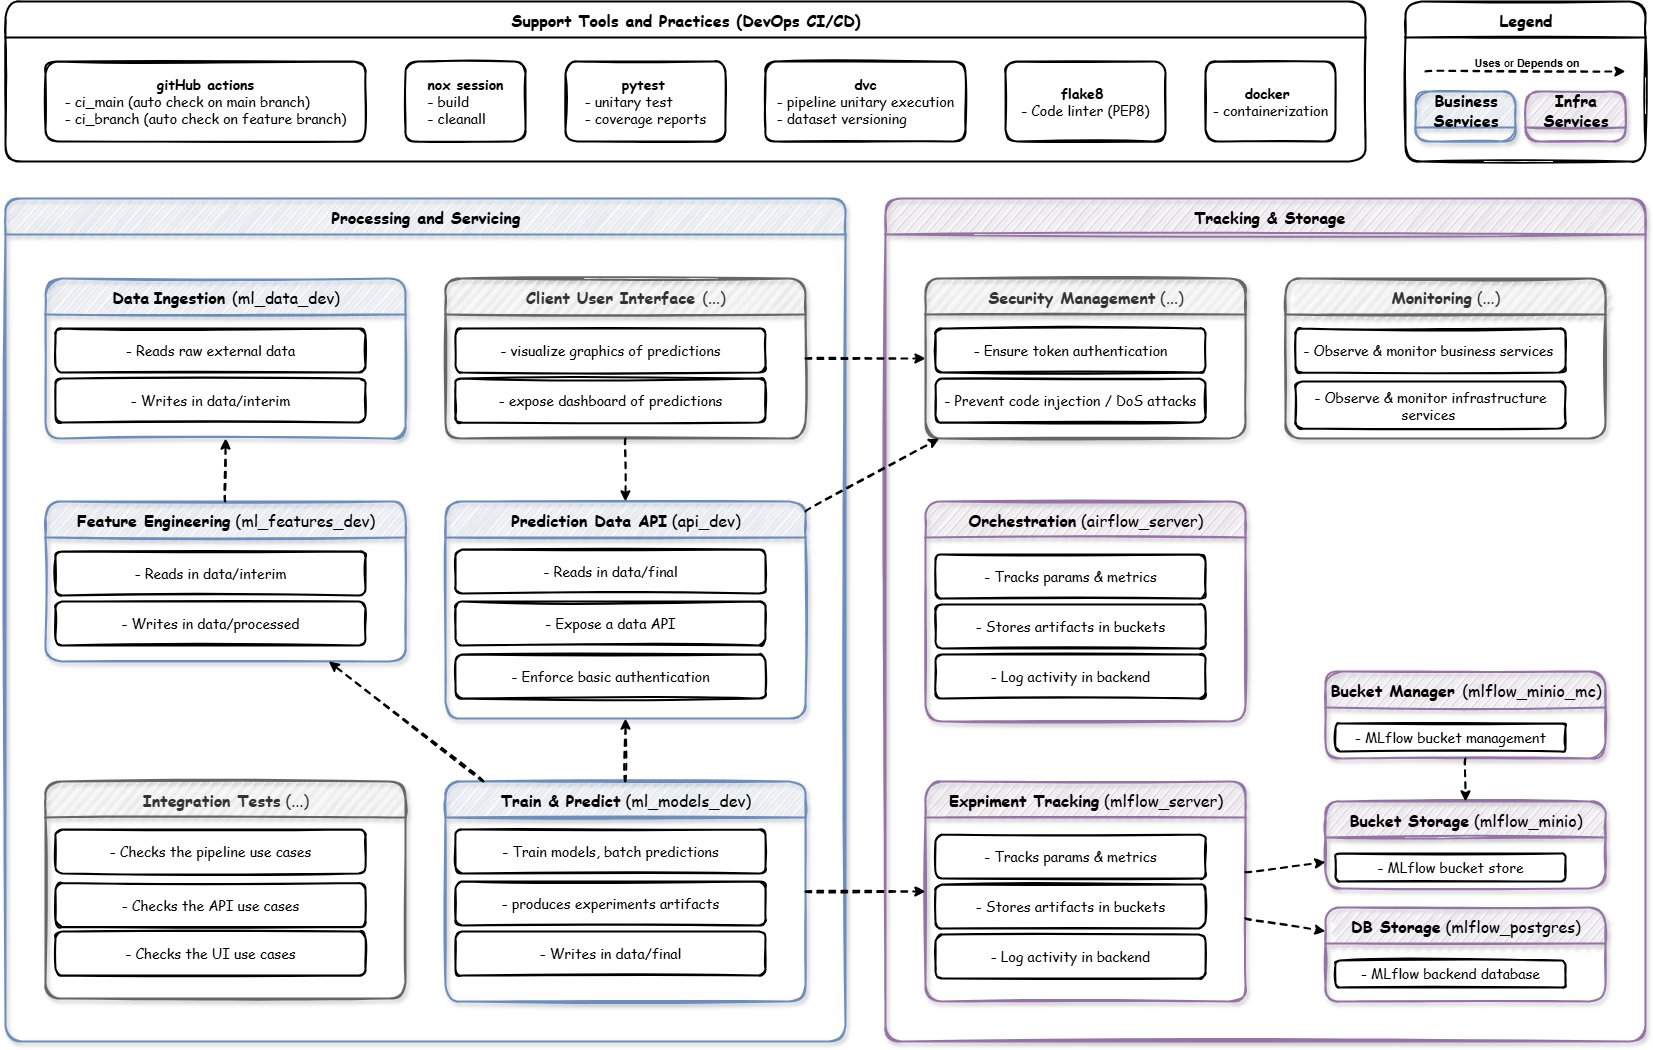

The diagram above was exported from draw.io. Its source (the exported page's mxGraphModel, read from the mxfile embedded in the PNG):
<mxGraphModel dx="1871" dy="932" grid="1" gridSize="10" guides="1" tooltips="1" connect="1" arrows="1" fold="1" page="1" pageScale="1" pageWidth="1600" pageHeight="1100" math="0" shadow="0">
  <root>
    <mxCell id="0" />
    <mxCell id="1" parent="0" />
    <mxCell id="3" value="Support Tools and Practices (DevOps CI/CD)" style="swimlane;rounded=1;html=1;sketch=1;strokeWidth=2;startSize=36;align=center;fontFamily=Comic Sans MS;fontSize=16;shadow=0;" parent="1" vertex="1">
      <mxGeometry x="40" y="40" width="1360" height="160" as="geometry" />
    </mxCell>
    <mxCell id="6" value="&lt;b&gt;gitHub actions&lt;/b&gt;&lt;div&gt;&lt;div style=&quot;text-align: left;&quot;&gt;- ci_main (&lt;span style=&quot;background-color: transparent; color: light-dark(rgb(0, 0, 0), rgb(255, 255, 255));&quot;&gt;auto check on main branch)&lt;/span&gt;&lt;/div&gt;&lt;div style=&quot;text-align: left;&quot;&gt;&lt;span style=&quot;background-color: transparent; color: light-dark(rgb(0, 0, 0), rgb(255, 255, 255));&quot;&gt;- ci_branch (&lt;/span&gt;&lt;span style=&quot;background-color: transparent; color: light-dark(rgb(0, 0, 0), rgb(255, 255, 255));&quot;&gt;auto check on feature branch)&lt;/span&gt;&lt;/div&gt;&lt;/div&gt;" style="rounded=1;whiteSpace=wrap;html=1;sketch=1;strokeWidth=2;fontFamily=Comic Sans MS;fontSize=14;align=center;" parent="3" vertex="1">
      <mxGeometry x="40" y="60" width="320" height="80" as="geometry" />
    </mxCell>
    <mxCell id="7" value="&lt;div style=&quot;&quot;&gt;&lt;span style=&quot;background-color: transparent; color: light-dark(rgb(0, 0, 0), rgb(255, 255, 255));&quot;&gt;&lt;b&gt;nox session&lt;/b&gt;&lt;/span&gt;&lt;/div&gt;&lt;div style=&quot;text-align: left;&quot;&gt;- build&lt;/div&gt;&lt;div style=&quot;text-align: left;&quot;&gt;- cleanall&lt;/div&gt;" style="rounded=1;whiteSpace=wrap;html=1;sketch=1;strokeWidth=2;fontFamily=Comic Sans MS;fontSize=14;" parent="3" vertex="1">
      <mxGeometry x="400" y="60" width="120" height="80" as="geometry" />
    </mxCell>
    <mxCell id="8" value="&lt;b&gt;pytest&lt;/b&gt;&amp;nbsp;&lt;div style=&quot;text-align: left;&quot;&gt;- unitary test&lt;/div&gt;&lt;div style=&quot;text-align: left;&quot;&gt;- coverage reports&lt;/div&gt;" style="rounded=1;whiteSpace=wrap;html=1;sketch=1;strokeWidth=2;fontFamily=Comic Sans MS;fontSize=14;" parent="3" vertex="1">
      <mxGeometry x="560" y="60" width="160" height="80" as="geometry" />
    </mxCell>
    <mxCell id="9" value="&lt;b&gt;dvc&lt;/b&gt;&lt;div style=&quot;text-align: left;&quot;&gt;- pipeline unitary execution&lt;/div&gt;&lt;div style=&quot;text-align: left;&quot;&gt;- dataset versioning&lt;/div&gt;" style="rounded=1;whiteSpace=wrap;html=1;sketch=1;strokeWidth=2;fontFamily=Comic Sans MS;fontSize=14;" parent="3" vertex="1">
      <mxGeometry x="760" y="60" width="200" height="80" as="geometry" />
    </mxCell>
    <mxCell id="10" value="&lt;b&gt;flake8&amp;nbsp;&lt;/b&gt;&lt;div&gt;- Code linter&lt;span style=&quot;background-color: transparent; color: light-dark(rgb(0, 0, 0), rgb(255, 255, 255));&quot;&gt;&amp;nbsp;(PEP8)&lt;/span&gt;&lt;/div&gt;" style="rounded=1;whiteSpace=wrap;html=1;sketch=1;strokeWidth=2;fontFamily=Comic Sans MS;fontSize=14;" parent="3" vertex="1">
      <mxGeometry x="1000" y="60" width="160" height="80" as="geometry" />
    </mxCell>
    <mxCell id="5SVnehRMTHUw5bCx5-rH-81" value="&lt;b&gt;docker&amp;nbsp;&lt;/b&gt;&lt;div&gt;- containerization&lt;/div&gt;" style="rounded=1;whiteSpace=wrap;html=1;sketch=1;strokeWidth=2;fontFamily=Comic Sans MS;fontSize=14;" vertex="1" parent="3">
      <mxGeometry x="1200" y="60" width="130" height="80" as="geometry" />
    </mxCell>
    <mxCell id="4" value="&amp;nbsp;Tracking &amp;amp; Storage" style="swimlane;rounded=1;html=1;sketch=1;strokeWidth=2;startSize=36;align=center;fontFamily=Comic Sans MS;fontSize=16;shadow=1;fillColor=#e1d5e7;strokeColor=#9673a6;" parent="1" vertex="1">
      <mxGeometry x="920" y="237" width="760" height="843" as="geometry" />
    </mxCell>
    <mxCell id="15" value="Bucket Storage&lt;span style=&quot;font-weight: normal;&quot;&gt; (&lt;span style=&quot;background-color: transparent; color: light-dark(rgb(0, 0, 0), rgb(255, 255, 255));&quot;&gt;mlflow_minio)&lt;/span&gt;&lt;/span&gt;" style="swimlane;rounded=1;html=1;sketch=1;strokeWidth=2;startSize=36;align=center;fontFamily=Comic Sans MS;fontSize=16;fillColor=#e1d5e7;strokeColor=#9673a6;shadow=1;" parent="4" vertex="1">
      <mxGeometry x="440" y="603" width="280" height="87" as="geometry" />
    </mxCell>
    <mxCell id="16" value="- MLflow bucket store" style="rounded=1;whiteSpace=wrap;html=1;sketch=1;strokeWidth=2;fontFamily=Comic Sans MS;fontSize=14;" parent="15" vertex="1">
      <mxGeometry x="10" y="52" width="230" height="28" as="geometry" />
    </mxCell>
    <mxCell id="17" value="DB Storage&lt;span style=&quot;font-weight: normal;&quot;&gt; (mlflow_postgres)&lt;/span&gt;" style="swimlane;rounded=1;html=1;sketch=1;strokeWidth=2;startSize=36;align=center;fontFamily=Comic Sans MS;fontSize=16;fillColor=#e1d5e7;strokeColor=#9673a6;shadow=1;" parent="4" vertex="1">
      <mxGeometry x="440" y="709" width="280" height="94" as="geometry" />
    </mxCell>
    <mxCell id="18" value="- MLflow backend database" style="rounded=1;whiteSpace=wrap;html=1;sketch=1;strokeWidth=2;fontFamily=Comic Sans MS;fontSize=14;" parent="17" vertex="1">
      <mxGeometry x="10" y="53" width="230" height="27" as="geometry" />
    </mxCell>
    <mxCell id="19" value="Monitoring&lt;span style=&quot;font-weight: normal;&quot;&gt; (...)&lt;/span&gt;" style="swimlane;rounded=1;html=1;sketch=1;strokeWidth=2;startSize=36;align=center;fontFamily=Comic Sans MS;fontSize=16;fillColor=#f5f5f5;fontColor=#333333;strokeColor=#666666;fillStyle=auto;swimlaneFillColor=none;shadow=1;" parent="4" vertex="1">
      <mxGeometry x="400" y="80" width="320" height="160" as="geometry" />
    </mxCell>
    <mxCell id="5SVnehRMTHUw5bCx5-rH-57" value="- Observe &amp;amp; monitor infrastructure services&amp;nbsp;" style="rounded=1;whiteSpace=wrap;html=1;sketch=1;strokeWidth=2;fontFamily=Comic Sans MS;fontSize=14;align=center;" vertex="1" parent="19">
      <mxGeometry x="10" y="103" width="270" height="47" as="geometry" />
    </mxCell>
    <mxCell id="5SVnehRMTHUw5bCx5-rH-61" value="- Observe &amp;amp; monitor business services&amp;nbsp;" style="rounded=1;whiteSpace=wrap;html=1;sketch=1;strokeWidth=2;fontFamily=Comic Sans MS;fontSize=14;" vertex="1" parent="19">
      <mxGeometry x="10" y="50" width="270" height="44" as="geometry" />
    </mxCell>
    <mxCell id="32" value="Security Management&lt;span style=&quot;font-weight: normal;&quot;&gt;&amp;nbsp;(...)&lt;/span&gt;" style="swimlane;rounded=1;html=1;sketch=1;strokeWidth=2;startSize=36;align=center;fontFamily=Comic Sans MS;fontSize=16;fillColor=#f5f5f5;strokeColor=#666666;fontColor=#333333;shadow=1;" parent="4" vertex="1">
      <mxGeometry x="40" y="80" width="320" height="160" as="geometry" />
    </mxCell>
    <mxCell id="5SVnehRMTHUw5bCx5-rH-46" value="- Ensure token authentication" style="rounded=1;whiteSpace=wrap;html=1;sketch=1;strokeWidth=2;fontFamily=Comic Sans MS;fontSize=14;" vertex="1" parent="32">
      <mxGeometry x="10" y="50" width="270" height="44" as="geometry" />
    </mxCell>
    <mxCell id="5SVnehRMTHUw5bCx5-rH-47" value="- Prevent code injection / DoS attacks" style="rounded=1;whiteSpace=wrap;html=1;sketch=1;strokeWidth=2;fontFamily=Comic Sans MS;fontSize=14;" vertex="1" parent="32">
      <mxGeometry x="10" y="100" width="270" height="44" as="geometry" />
    </mxCell>
    <mxCell id="11" value="Expriment Tracking&lt;span style=&quot;font-weight: normal;&quot;&gt; (mlflow_server)&lt;/span&gt;" style="swimlane;rounded=1;html=1;sketch=1;strokeWidth=2;startSize=36;align=center;fontFamily=Comic Sans MS;fontSize=16;fillColor=#e1d5e7;strokeColor=#9673a6;shadow=1;" parent="4" vertex="1">
      <mxGeometry x="40" y="583" width="320" height="220" as="geometry" />
    </mxCell>
    <mxCell id="12" value="- Tracks params &amp; metrics" style="rounded=1;whiteSpace=wrap;html=1;sketch=1;strokeWidth=2;fontFamily=Comic Sans MS;fontSize=14;" parent="11" vertex="1">
      <mxGeometry x="10" y="53" width="270" height="44" as="geometry" />
    </mxCell>
    <mxCell id="13" value="- Stores artifacts in buckets" style="rounded=1;whiteSpace=wrap;html=1;sketch=1;strokeWidth=2;fontFamily=Comic Sans MS;fontSize=14;" parent="11" vertex="1">
      <mxGeometry x="10" y="103" width="270" height="44" as="geometry" />
    </mxCell>
    <mxCell id="14" value="- Log activity in backend" style="rounded=1;whiteSpace=wrap;html=1;sketch=1;strokeWidth=2;fontFamily=Comic Sans MS;fontSize=14;" parent="11" vertex="1">
      <mxGeometry x="10" y="153" width="270" height="44" as="geometry" />
    </mxCell>
    <mxCell id="39" style="endArrow=classic;dashed=1;curved=1;sketch=1;strokeWidth=2;" parent="4" source="11" target="15" edge="1">
      <mxGeometry relative="1" as="geometry" />
    </mxCell>
    <mxCell id="40" style="endArrow=classic;dashed=1;curved=1;sketch=1;strokeWidth=2;" parent="4" source="11" target="17" edge="1">
      <mxGeometry relative="1" as="geometry" />
    </mxCell>
    <mxCell id="5SVnehRMTHUw5bCx5-rH-76" value="Orchestration&lt;span style=&quot;font-weight: normal;&quot;&gt; (airflow_server)&lt;/span&gt;" style="swimlane;rounded=1;html=1;sketch=1;strokeWidth=2;startSize=36;align=center;fontFamily=Comic Sans MS;fontSize=16;fillColor=#e1d5e7;strokeColor=#9673a6;shadow=1;" vertex="1" parent="4">
      <mxGeometry x="40" y="303" width="320" height="220" as="geometry" />
    </mxCell>
    <mxCell id="5SVnehRMTHUw5bCx5-rH-77" value="- Tracks params &amp; metrics" style="rounded=1;whiteSpace=wrap;html=1;sketch=1;strokeWidth=2;fontFamily=Comic Sans MS;fontSize=14;" vertex="1" parent="5SVnehRMTHUw5bCx5-rH-76">
      <mxGeometry x="10" y="53" width="270" height="44" as="geometry" />
    </mxCell>
    <mxCell id="5SVnehRMTHUw5bCx5-rH-78" value="- Stores artifacts in buckets" style="rounded=1;whiteSpace=wrap;html=1;sketch=1;strokeWidth=2;fontFamily=Comic Sans MS;fontSize=14;" vertex="1" parent="5SVnehRMTHUw5bCx5-rH-76">
      <mxGeometry x="10" y="103" width="270" height="44" as="geometry" />
    </mxCell>
    <mxCell id="5SVnehRMTHUw5bCx5-rH-79" value="- Log activity in backend" style="rounded=1;whiteSpace=wrap;html=1;sketch=1;strokeWidth=2;fontFamily=Comic Sans MS;fontSize=14;" vertex="1" parent="5SVnehRMTHUw5bCx5-rH-76">
      <mxGeometry x="10" y="153" width="270" height="44" as="geometry" />
    </mxCell>
    <mxCell id="5SVnehRMTHUw5bCx5-rH-82" value="Bucket Manager&amp;nbsp;&lt;span style=&quot;font-weight: normal;&quot;&gt;(&lt;span style=&quot;background-color: transparent; color: light-dark(rgb(0, 0, 0), rgb(255, 255, 255));&quot;&gt;mlflow_minio_mc)&lt;/span&gt;&lt;/span&gt;" style="swimlane;rounded=1;html=1;sketch=1;strokeWidth=2;startSize=36;align=center;fontFamily=Comic Sans MS;fontSize=16;fillColor=#e1d5e7;strokeColor=#9673a6;shadow=1;" vertex="1" parent="4">
      <mxGeometry x="440" y="473" width="280" height="87" as="geometry" />
    </mxCell>
    <mxCell id="5SVnehRMTHUw5bCx5-rH-83" value="- MLflow bucket management" style="rounded=1;whiteSpace=wrap;html=1;sketch=1;strokeWidth=2;fontFamily=Comic Sans MS;fontSize=14;" vertex="1" parent="5SVnehRMTHUw5bCx5-rH-82">
      <mxGeometry x="10" y="52" width="230" height="28" as="geometry" />
    </mxCell>
    <mxCell id="5SVnehRMTHUw5bCx5-rH-84" style="endArrow=classic;dashed=1;curved=1;sketch=1;strokeWidth=2;" edge="1" parent="4" source="5SVnehRMTHUw5bCx5-rH-82" target="15">
      <mxGeometry relative="1" as="geometry">
        <mxPoint x="450" y="678" as="sourcePoint" />
        <mxPoint x="490" y="673" as="targetPoint" />
      </mxGeometry>
    </mxCell>
    <mxCell id="5" value="Processing and Servicing" style="swimlane;rounded=1;html=1;sketch=1;strokeWidth=2;startSize=36;align=center;fontFamily=Comic Sans MS;fontSize=16;fillColor=#dae8fc;strokeColor=#6c8ebf;swimlaneFillColor=none;glass=0;shadow=1;" parent="1" vertex="1">
      <mxGeometry x="40" y="237" width="840" height="843" as="geometry" />
    </mxCell>
    <mxCell id="21" value="Data&lt;span style=&quot;font-weight: normal;&quot;&gt;&amp;nbsp;&lt;/span&gt;Ingestion &lt;span style=&quot;font-weight: normal;&quot;&gt;(ml_data_dev)&lt;/span&gt;" style="swimlane;rounded=1;html=1;sketch=1;strokeWidth=2;startSize=36;align=center;fontFamily=Comic Sans MS;fontSize=16;fillColor=#dae8fc;strokeColor=#6c8ebf;shadow=1;" parent="5" vertex="1">
      <mxGeometry x="40" y="80" width="360" height="160" as="geometry" />
    </mxCell>
    <mxCell id="22" value="- Reads raw external data" style="rounded=1;whiteSpace=wrap;html=1;sketch=1;strokeWidth=2;fontFamily=Comic Sans MS;fontSize=14;" parent="21" vertex="1">
      <mxGeometry x="10" y="50" width="310" height="44" as="geometry" />
    </mxCell>
    <mxCell id="23" value="- Writes in data/interim" style="rounded=1;whiteSpace=wrap;html=1;sketch=1;strokeWidth=2;fontFamily=Comic Sans MS;fontSize=14;" parent="21" vertex="1">
      <mxGeometry x="10" y="100" width="310" height="44" as="geometry" />
    </mxCell>
    <mxCell id="24" value="Feature Engineering&lt;span style=&quot;font-weight: normal;&quot;&gt; (ml_features_dev)&lt;/span&gt;" style="swimlane;rounded=1;html=1;sketch=1;strokeWidth=2;startSize=36;align=center;fontFamily=Comic Sans MS;fontSize=16;fillColor=#dae8fc;strokeColor=#6c8ebf;shadow=1;" parent="5" vertex="1">
      <mxGeometry x="40" y="303" width="360" height="160" as="geometry" />
    </mxCell>
    <mxCell id="25" value="- Reads in data/interim" style="rounded=1;whiteSpace=wrap;html=1;sketch=1;strokeWidth=2;fontFamily=Comic Sans MS;fontSize=14;" parent="24" vertex="1">
      <mxGeometry x="10" y="50" width="310" height="44" as="geometry" />
    </mxCell>
    <mxCell id="26" value="- Writes in data/processed" style="rounded=1;whiteSpace=wrap;html=1;sketch=1;strokeWidth=2;fontFamily=Comic Sans MS;fontSize=14;" parent="24" vertex="1">
      <mxGeometry x="10" y="100" width="310" height="44" as="geometry" />
    </mxCell>
    <mxCell id="27" value="Train &amp;amp; Predict&lt;span style=&quot;font-weight: normal;&quot;&gt; (ml_models_dev)&lt;/span&gt;" style="swimlane;rounded=1;html=1;sketch=1;strokeWidth=2;startSize=36;align=center;fontFamily=Comic Sans MS;fontSize=16;fillColor=#dae8fc;strokeColor=#6c8ebf;shadow=1;" parent="5" vertex="1">
      <mxGeometry x="440" y="583" width="360" height="220" as="geometry" />
    </mxCell>
    <mxCell id="28" value="- Train models, batch predictions" style="rounded=1;whiteSpace=wrap;html=1;sketch=1;strokeWidth=2;fontFamily=Comic Sans MS;fontSize=14;" parent="27" vertex="1">
      <mxGeometry x="10" y="48" width="310" height="44" as="geometry" />
    </mxCell>
    <mxCell id="29" value="- produces experiments artifacts" style="rounded=1;whiteSpace=wrap;html=1;sketch=1;strokeWidth=2;fontFamily=Comic Sans MS;fontSize=14;" parent="27" vertex="1">
      <mxGeometry x="10" y="100" width="310" height="44" as="geometry" />
    </mxCell>
    <mxCell id="F3XNT4QBSYYPgVUOmv5h-47" value="- Writes in data/final" style="rounded=1;whiteSpace=wrap;html=1;sketch=1;strokeWidth=2;fontFamily=Comic Sans MS;fontSize=14;" parent="27" vertex="1">
      <mxGeometry x="10" y="150" width="310" height="44" as="geometry" />
    </mxCell>
    <mxCell id="30" value="Prediction Data API&lt;span style=&quot;font-weight: normal;&quot;&gt; (api_dev)&lt;/span&gt;" style="swimlane;rounded=1;html=1;sketch=1;strokeWidth=2;startSize=36;align=center;fontFamily=Comic Sans MS;fontSize=16;fillColor=#dae8fc;strokeColor=#6c8ebf;shadow=1;" parent="5" vertex="1">
      <mxGeometry x="440" y="303" width="360" height="217" as="geometry" />
    </mxCell>
    <mxCell id="31" value="- Expose a data API" style="rounded=1;whiteSpace=wrap;html=1;sketch=1;strokeWidth=2;fontFamily=Comic Sans MS;fontSize=14;" parent="30" vertex="1">
      <mxGeometry x="10" y="100" width="310" height="44" as="geometry" />
    </mxCell>
    <mxCell id="F3XNT4QBSYYPgVUOmv5h-48" value="- Reads in data/final" style="rounded=1;whiteSpace=wrap;html=1;sketch=1;strokeWidth=2;fontFamily=Comic Sans MS;fontSize=14;" parent="30" vertex="1">
      <mxGeometry x="10" y="48" width="310" height="44" as="geometry" />
    </mxCell>
    <mxCell id="5SVnehRMTHUw5bCx5-rH-44" value="- Enforce basic authentication" style="rounded=1;whiteSpace=wrap;html=1;sketch=1;strokeWidth=2;fontFamily=Comic Sans MS;fontSize=14;" vertex="1" parent="30">
      <mxGeometry x="10" y="153" width="310" height="44" as="geometry" />
    </mxCell>
    <mxCell id="33" value="Client User Interface &lt;span style=&quot;font-weight: normal;&quot;&gt;(...)&lt;/span&gt;" style="swimlane;rounded=1;html=1;sketch=1;strokeWidth=2;startSize=36;align=center;fontFamily=Comic Sans MS;fontSize=16;fillColor=#f5f5f5;strokeColor=#666666;fontColor=#333333;shadow=1;" parent="5" vertex="1">
      <mxGeometry x="440" y="80" width="360" height="160" as="geometry" />
    </mxCell>
    <mxCell id="5SVnehRMTHUw5bCx5-rH-54" value="- visualize graphics of predictions" style="rounded=1;whiteSpace=wrap;html=1;sketch=1;strokeWidth=2;fontFamily=Comic Sans MS;fontSize=14;" vertex="1" parent="33">
      <mxGeometry x="10" y="50" width="310" height="44" as="geometry" />
    </mxCell>
    <mxCell id="5SVnehRMTHUw5bCx5-rH-55" value="&lt;span style=&quot;font-style: normal;&quot;&gt;- expose dashboard of predictions&lt;/span&gt;" style="rounded=1;whiteSpace=wrap;html=1;sketch=1;strokeWidth=2;fontFamily=Comic Sans MS;fontSize=14;fontStyle=2" vertex="1" parent="33">
      <mxGeometry x="10" y="100" width="310" height="44" as="geometry" />
    </mxCell>
    <mxCell id="37" style="endArrow=classic;dashed=1;curved=1;sketch=1;strokeWidth=2;" parent="5" source="33" target="30" edge="1">
      <mxGeometry relative="1" as="geometry">
        <mxPoint x="-80" y="890" as="sourcePoint" />
        <mxPoint x="-80" y="650" as="targetPoint" />
        <Array as="points" />
      </mxGeometry>
    </mxCell>
    <mxCell id="34" style="endArrow=classic;dashed=1;curved=1;sketch=1;strokeWidth=2;" parent="5" source="24" target="21" edge="1">
      <mxGeometry relative="1" as="geometry" />
    </mxCell>
    <mxCell id="35" style="endArrow=classic;dashed=1;curved=1;sketch=1;strokeWidth=2;" parent="5" source="27" target="24" edge="1">
      <mxGeometry relative="1" as="geometry" />
    </mxCell>
    <mxCell id="20" value="Integration Tests&lt;span style=&quot;font-weight: normal;&quot;&gt; (...)&lt;/span&gt;" style="swimlane;rounded=1;html=1;sketch=1;strokeWidth=2;startSize=36;align=center;fontFamily=Comic Sans MS;fontSize=16;fillColor=#f5f5f5;fontColor=#333333;strokeColor=#666666;shadow=1;" parent="5" vertex="1">
      <mxGeometry x="40" y="583" width="360" height="217" as="geometry" />
    </mxCell>
    <mxCell id="5SVnehRMTHUw5bCx5-rH-48" value="- Checks the pipeline use cases" style="rounded=1;whiteSpace=wrap;html=1;sketch=1;strokeWidth=2;fontFamily=Comic Sans MS;fontSize=14;" vertex="1" parent="20">
      <mxGeometry x="10" y="48" width="310" height="44" as="geometry" />
    </mxCell>
    <mxCell id="5SVnehRMTHUw5bCx5-rH-59" value="- Checks the API use cases" style="rounded=1;whiteSpace=wrap;html=1;sketch=1;strokeWidth=2;fontFamily=Comic Sans MS;fontSize=14;" vertex="1" parent="20">
      <mxGeometry x="10" y="101.5" width="310" height="44" as="geometry" />
    </mxCell>
    <mxCell id="5SVnehRMTHUw5bCx5-rH-60" value="- Checks the UI use cases" style="rounded=1;whiteSpace=wrap;html=1;sketch=1;strokeWidth=2;fontFamily=Comic Sans MS;fontSize=14;" vertex="1" parent="20">
      <mxGeometry x="10" y="150" width="310" height="44" as="geometry" />
    </mxCell>
    <mxCell id="36" style="endArrow=classic;dashed=1;curved=1;sketch=1;strokeWidth=2;" parent="1" source="27" target="30" edge="1">
      <mxGeometry relative="1" as="geometry" />
    </mxCell>
    <mxCell id="5SVnehRMTHUw5bCx5-rH-41" style="endArrow=classic;dashed=1;curved=1;sketch=1;strokeWidth=2;" edge="1" parent="1" source="33" target="32">
      <mxGeometry relative="1" as="geometry">
        <mxPoint x="681" y="927" as="sourcePoint" />
        <mxPoint x="500" y="787" as="targetPoint" />
        <Array as="points" />
      </mxGeometry>
    </mxCell>
    <mxCell id="5SVnehRMTHUw5bCx5-rH-40" style="endArrow=classic;dashed=1;curved=1;sketch=1;strokeWidth=2;" edge="1" parent="1" source="30" target="32">
      <mxGeometry relative="1" as="geometry">
        <mxPoint x="370" y="827" as="sourcePoint" />
        <mxPoint x="370" y="747" as="targetPoint" />
        <Array as="points" />
      </mxGeometry>
    </mxCell>
    <mxCell id="38" style="endArrow=classic;dashed=1;curved=1;sketch=1;strokeWidth=2;" parent="1" source="27" target="11" edge="1">
      <mxGeometry relative="1" as="geometry">
        <Array as="points" />
      </mxGeometry>
    </mxCell>
    <mxCell id="5SVnehRMTHUw5bCx5-rH-63" value="Legend" style="swimlane;rounded=1;html=1;sketch=1;strokeWidth=2;startSize=36;align=center;fontFamily=Comic Sans MS;fontSize=16;shadow=0;" vertex="1" parent="1">
      <mxGeometry x="1440" y="40" width="240" height="160" as="geometry" />
    </mxCell>
    <mxCell id="5SVnehRMTHUw5bCx5-rH-72" value="Business&lt;div&gt;Services&lt;/div&gt;" style="swimlane;rounded=1;html=1;sketch=1;strokeWidth=2;startSize=36;align=center;fontFamily=Comic Sans MS;fontSize=16;fillColor=#dae8fc;strokeColor=#6c8ebf;fillStyle=auto;swimlaneFillColor=none;shadow=1;" vertex="1" parent="5SVnehRMTHUw5bCx5-rH-63">
      <mxGeometry x="10" y="90" width="100" height="50" as="geometry" />
    </mxCell>
    <mxCell id="5SVnehRMTHUw5bCx5-rH-75" value="Infra&lt;div&gt;Services&lt;/div&gt;" style="swimlane;rounded=1;html=1;sketch=1;strokeWidth=2;startSize=36;align=center;fontFamily=Comic Sans MS;fontSize=16;fillColor=#e1d5e7;strokeColor=#9673a6;fillStyle=auto;swimlaneFillColor=none;shadow=1;" vertex="1" parent="5SVnehRMTHUw5bCx5-rH-63">
      <mxGeometry x="120" y="90" width="100" height="50" as="geometry" />
    </mxCell>
    <mxCell id="5SVnehRMTHUw5bCx5-rH-69" style="endArrow=classic;dashed=1;curved=1;sketch=1;strokeWidth=2;" edge="1" parent="5SVnehRMTHUw5bCx5-rH-63">
      <mxGeometry relative="1" as="geometry">
        <mxPoint x="20" y="70" as="sourcePoint" />
        <mxPoint x="220" y="70" as="targetPoint" />
        <Array as="points" />
      </mxGeometry>
    </mxCell>
    <mxCell id="5SVnehRMTHUw5bCx5-rH-71" value="&lt;b&gt;Uses &lt;/b&gt;or&amp;nbsp;&lt;span style=&quot;background-color: light-dark(#ffffff, var(--ge-dark-color, #121212)); color: light-dark(rgb(0, 0, 0), rgb(255, 255, 255));&quot;&gt;&lt;b&gt;Depends on&lt;/b&gt;&lt;/span&gt;" style="edgeLabel;html=1;align=center;verticalAlign=middle;resizable=0;points=[];" vertex="1" connectable="0" parent="5SVnehRMTHUw5bCx5-rH-69">
      <mxGeometry x="0.0324" y="-2" relative="1" as="geometry">
        <mxPoint x="-3" y="-12" as="offset" />
      </mxGeometry>
    </mxCell>
  </root>
</mxGraphModel>